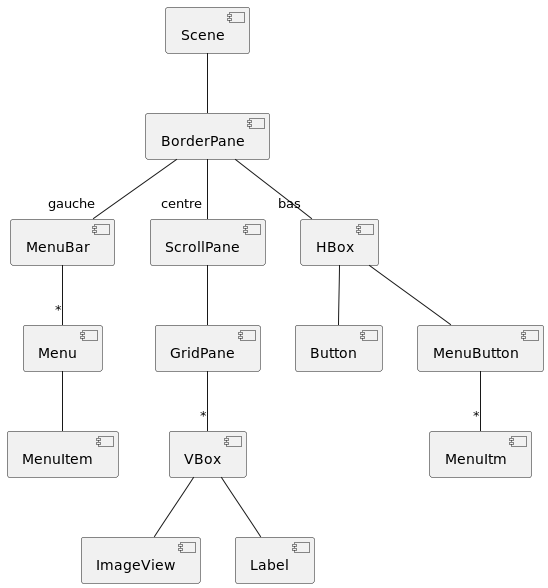

The diagram above was rendered by PlantUML. Its source (embedded in the PNG):
@startuml
'https://plantuml.com/component-diagram

[Scene] -- [BorderPane]

[BorderPane] --"gauche" [MenuBar]
[MenuBar] --"*" [Menu]
[Menu] -- [MenuItem]

[BorderPane] --"centre" [ScrollPane]
[ScrollPane] -- [GridPane]
[GridPane] --"*" [VBox]
[VBox] -- [ImageView]
[VBox] -- [Label]

[BorderPane] --"bas" [HBox]
[HBox] -- [Button]
[HBox] -- [MenuButton]
[MenuButton] --"*" [MenuItm]

@enduml